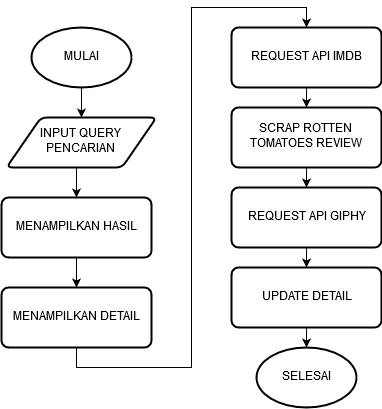

The diagram above was exported from draw.io. Its source (the exported page's mxGraphModel, read from the mxfile embedded in the PNG):
<mxGraphModel dx="854" dy="465" grid="1" gridSize="10" guides="1" tooltips="1" connect="1" arrows="1" fold="1" page="1" pageScale="1" pageWidth="850" pageHeight="1100" math="0" shadow="0">
  <root>
    <mxCell id="0" />
    <mxCell id="1" parent="0" />
    <mxCell id="3q4jwL1E9sFZEcCe9ysF-10" style="edgeStyle=orthogonalEdgeStyle;rounded=0;orthogonalLoop=1;jettySize=auto;html=1;exitX=0.5;exitY=1;exitDx=0;exitDy=0;exitPerimeter=0;entryX=0.5;entryY=0;entryDx=0;entryDy=0;" edge="1" parent="1" source="3q4jwL1E9sFZEcCe9ysF-1" target="3q4jwL1E9sFZEcCe9ysF-2">
      <mxGeometry relative="1" as="geometry" />
    </mxCell>
    <mxCell id="3q4jwL1E9sFZEcCe9ysF-1" value="MULAI" style="strokeWidth=2;html=1;shape=mxgraph.flowchart.start_1;whiteSpace=wrap;" vertex="1" parent="1">
      <mxGeometry x="190" y="40" width="100" height="60" as="geometry" />
    </mxCell>
    <mxCell id="3q4jwL1E9sFZEcCe9ysF-11" style="edgeStyle=orthogonalEdgeStyle;rounded=0;orthogonalLoop=1;jettySize=auto;html=1;exitX=0.5;exitY=1;exitDx=0;exitDy=0;entryX=0.5;entryY=0;entryDx=0;entryDy=0;" edge="1" parent="1" source="3q4jwL1E9sFZEcCe9ysF-2" target="3q4jwL1E9sFZEcCe9ysF-4">
      <mxGeometry relative="1" as="geometry" />
    </mxCell>
    <mxCell id="3q4jwL1E9sFZEcCe9ysF-2" value="INPUT QUERY PENCARIAN" style="shape=parallelogram;html=1;strokeWidth=2;perimeter=parallelogramPerimeter;whiteSpace=wrap;rounded=1;arcSize=12;size=0.23;" vertex="1" parent="1">
      <mxGeometry x="165" y="130" width="150" height="50" as="geometry" />
    </mxCell>
    <mxCell id="3q4jwL1E9sFZEcCe9ysF-12" style="edgeStyle=orthogonalEdgeStyle;rounded=0;orthogonalLoop=1;jettySize=auto;html=1;exitX=0.5;exitY=1;exitDx=0;exitDy=0;entryX=0.5;entryY=0;entryDx=0;entryDy=0;" edge="1" parent="1" source="3q4jwL1E9sFZEcCe9ysF-4" target="3q4jwL1E9sFZEcCe9ysF-5">
      <mxGeometry relative="1" as="geometry" />
    </mxCell>
    <mxCell id="3q4jwL1E9sFZEcCe9ysF-4" value="MENAMPILKAN HASIL" style="rounded=1;whiteSpace=wrap;html=1;absoluteArcSize=1;arcSize=14;strokeWidth=2;" vertex="1" parent="1">
      <mxGeometry x="160" y="210" width="150" height="60" as="geometry" />
    </mxCell>
    <mxCell id="3q4jwL1E9sFZEcCe9ysF-20" style="edgeStyle=orthogonalEdgeStyle;rounded=0;orthogonalLoop=1;jettySize=auto;html=1;exitX=0.5;exitY=1;exitDx=0;exitDy=0;entryX=0.5;entryY=0;entryDx=0;entryDy=0;" edge="1" parent="1" source="3q4jwL1E9sFZEcCe9ysF-5" target="3q4jwL1E9sFZEcCe9ysF-6">
      <mxGeometry relative="1" as="geometry" />
    </mxCell>
    <mxCell id="3q4jwL1E9sFZEcCe9ysF-5" value="MENAMPILKAN DETAIL" style="rounded=1;whiteSpace=wrap;html=1;absoluteArcSize=1;arcSize=14;strokeWidth=2;" vertex="1" parent="1">
      <mxGeometry x="160" y="300" width="150" height="60" as="geometry" />
    </mxCell>
    <mxCell id="3q4jwL1E9sFZEcCe9ysF-14" style="edgeStyle=orthogonalEdgeStyle;rounded=0;orthogonalLoop=1;jettySize=auto;html=1;exitX=0.5;exitY=1;exitDx=0;exitDy=0;entryX=0.5;entryY=0;entryDx=0;entryDy=0;" edge="1" parent="1" source="3q4jwL1E9sFZEcCe9ysF-6" target="3q4jwL1E9sFZEcCe9ysF-7">
      <mxGeometry relative="1" as="geometry" />
    </mxCell>
    <mxCell id="3q4jwL1E9sFZEcCe9ysF-6" value="REQUEST API IMDB" style="rounded=1;whiteSpace=wrap;html=1;absoluteArcSize=1;arcSize=14;strokeWidth=2;" vertex="1" parent="1">
      <mxGeometry x="390" y="40" width="150" height="60" as="geometry" />
    </mxCell>
    <mxCell id="3q4jwL1E9sFZEcCe9ysF-15" style="edgeStyle=orthogonalEdgeStyle;rounded=0;orthogonalLoop=1;jettySize=auto;html=1;exitX=0.5;exitY=1;exitDx=0;exitDy=0;" edge="1" parent="1" source="3q4jwL1E9sFZEcCe9ysF-7" target="3q4jwL1E9sFZEcCe9ysF-8">
      <mxGeometry relative="1" as="geometry" />
    </mxCell>
    <mxCell id="3q4jwL1E9sFZEcCe9ysF-7" value="SCRAP ROTTEN TOMATOES REVIEW" style="rounded=1;whiteSpace=wrap;html=1;absoluteArcSize=1;arcSize=14;strokeWidth=2;" vertex="1" parent="1">
      <mxGeometry x="390" y="120" width="150" height="60" as="geometry" />
    </mxCell>
    <mxCell id="3q4jwL1E9sFZEcCe9ysF-18" style="edgeStyle=orthogonalEdgeStyle;rounded=0;orthogonalLoop=1;jettySize=auto;html=1;exitX=0.5;exitY=1;exitDx=0;exitDy=0;entryX=0.5;entryY=0;entryDx=0;entryDy=0;" edge="1" parent="1" source="3q4jwL1E9sFZEcCe9ysF-8" target="3q4jwL1E9sFZEcCe9ysF-17">
      <mxGeometry relative="1" as="geometry" />
    </mxCell>
    <mxCell id="3q4jwL1E9sFZEcCe9ysF-8" value="REQUEST API GIPHY" style="rounded=1;whiteSpace=wrap;html=1;absoluteArcSize=1;arcSize=14;strokeWidth=2;" vertex="1" parent="1">
      <mxGeometry x="390" y="200" width="150" height="60" as="geometry" />
    </mxCell>
    <mxCell id="3q4jwL1E9sFZEcCe9ysF-9" value="SELESAI" style="strokeWidth=2;html=1;shape=mxgraph.flowchart.start_1;whiteSpace=wrap;" vertex="1" parent="1">
      <mxGeometry x="415" y="360" width="100" height="60" as="geometry" />
    </mxCell>
    <mxCell id="3q4jwL1E9sFZEcCe9ysF-19" style="edgeStyle=orthogonalEdgeStyle;rounded=0;orthogonalLoop=1;jettySize=auto;html=1;exitX=0.5;exitY=1;exitDx=0;exitDy=0;entryX=0.5;entryY=0;entryDx=0;entryDy=0;entryPerimeter=0;" edge="1" parent="1" source="3q4jwL1E9sFZEcCe9ysF-17" target="3q4jwL1E9sFZEcCe9ysF-9">
      <mxGeometry relative="1" as="geometry" />
    </mxCell>
    <mxCell id="3q4jwL1E9sFZEcCe9ysF-17" value="UPDATE DETAIL" style="rounded=1;whiteSpace=wrap;html=1;absoluteArcSize=1;arcSize=14;strokeWidth=2;" vertex="1" parent="1">
      <mxGeometry x="390" y="280" width="150" height="60" as="geometry" />
    </mxCell>
  </root>
</mxGraphModel>